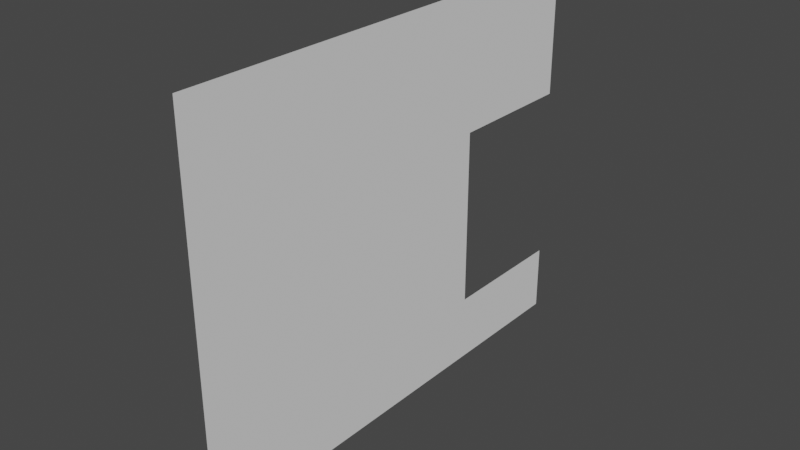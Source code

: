 # Source: foyer-layout.blend  (saved by Blender 2.83.18; exported with 4.5.12 LTS)
import bpy
from mathutils import Matrix  # noqa: F401  (used for matrix-valued properties, if any)

bpy.ops.wm.read_factory_settings(use_empty=True)
scene = bpy.context.scene
scene.name = 'Scene'

# ---- collections
col_collection = bpy.data.collections.new('Collection'); scene.collection.children.link(col_collection)

# ---- world
world_world = bpy.data.worlds.new('World'); scene.world = world_world
world_world.use_nodes = True; world_world.node_tree.nodes.clear()
_N = world_world.node_tree.nodes; _L = world_world.node_tree.links
n0 = _N.new('ShaderNodeOutputWorld'); n0.name = 'World Output'; n0.location = (300, 300)
n1 = _N.new('ShaderNodeBackground'); n1.name = 'Background'; n1.location = (10, 300)
n1.inputs[0].default_value = (0.05088, 0.05088, 0.05088, 1.0)
_L.new(n1.outputs[0], n0.inputs[0])
n0.is_active_output = True
world_world.color = (0.05088, 0.05088, 0.05088)
world_world.use_sun_shadow = False
world_world.sun_shadow_jitter_overblur = 0.0

# ---- meshes
me_plane_001 = bpy.data.meshes.new('Plane.001')
me_plane_001.from_pydata([(-137.2, -121.9, 1.151e-06), (121.9, -121.9, 0.0), (-137.2, 106.7, 1.151e-06), (121.9, 106.7, 0.0), (-137.2, 60.96, 1.151e-06), (121.9, 60.96, 0.0), (-137.2, -30.48, 1.151e-06), (121.9, -30.48, 0.0), (114.3, -121.9, 5.753e-07), (114.3, 106.7, 5.753e-07), (114.3, 60.96, 5.753e-07), (114.3, -30.48, 5.753e-07), (-7.629e-06, 106.7, 9.205e-06), (-7.629e-06, 60.96, 9.205e-06), (-7.629e-06, -30.48, 9.205e-06), (-7.629e-06, -121.9, 9.205e-06), (95.25, 106.7, 2.014e-06), (76.2, 106.7, 3.452e-06), (57.15, 106.7, 4.89e-06), (38.1, 106.7, 6.328e-06), (19.05, 106.7, 7.766e-06), (95.25, 60.96, 2.014e-06), (76.2, 60.96, 3.452e-06), (57.15, 60.96, 4.89e-06), (38.1, 60.96, 6.328e-06), (19.05, 60.96, 7.766e-06), (95.25, -30.48, 2.014e-06), (76.2, -30.48, 3.452e-06), (57.15, -30.48, 4.89e-06), (38.1, -30.48, 6.328e-06), (19.05, -30.48, 7.766e-06), (-45.72, 106.7, 6.52e-06), (-91.44, 106.7, 3.835e-06), (-45.72, 60.96, 6.52e-06), (-91.44, 60.96, 3.835e-06), (-45.72, -30.48, 6.52e-06), (-91.44, -30.48, 3.835e-06), (-91.44, -121.9, 3.835e-06), (-45.72, -121.9, 6.52e-06), (121.9, 198.1, 0.0), (114.3, 198.1, 5.753e-07), (76.2, 198.1, 3.452e-06), (-137.2, 198.1, 1.151e-06), (-45.72, 198.1, 6.52e-06), (-91.44, 198.1, 3.835e-06)], [], [(10, 5, 3, 9), (11, 7, 5, 10), (8, 1, 7, 11), (26, 11, 10, 21), (21, 10, 9, 16), (33, 13, 12, 31), (35, 14, 13, 33), (38, 15, 14, 35), (13, 25, 20, 12), (25, 24, 19, 20), (24, 23, 18, 19), (23, 22, 17, 18), (22, 21, 16, 17), (14, 30, 25, 13), (30, 29, 24, 25), (29, 28, 23, 24), (28, 27, 22, 23), (27, 26, 21, 22), (15, 8, 11, 26, 27, 28, 29, 30, 14), (0, 37, 36, 6), (37, 38, 35, 36), (6, 36, 34, 4), (36, 35, 33, 34), (4, 34, 32, 2), (34, 33, 31, 32), (9, 3, 39, 40), (32, 31, 43, 44), (2, 32, 44, 42), (16, 9, 40, 41, 17)])
_uv = me_plane_001.uv_layers.new(name='UVMap')
_uv.uv.foreach_set('vector', [1.0, 1.0, 1.0, 1.0, 1.0, 1.0, 1.0, 1.0, 1.0, 0.5, 1.0, 0.5, 1.0, 1.0, 1.0, 1.0, 1.0, 0.0, 1.0, 0.0, 1.0, 0.5, 1.0, 0.5, 1.0, 0.5, 1.0, 0.5, 1.0, 1.0, 1.0, 1.0, 1.0, 1.0, 1.0, 1.0, 1.0, 1.0, 1.0, 1.0, 0.6667, 1.0, 1.0, 1.0, 1.0, 1.0, 0.6667, 1.0, 0.6667, 0.5, 1.0, 0.5, 1.0, 1.0, 0.6667, 1.0, 0.6667, 0.0, 1.0, 0.0, 1.0, 0.5, 0.6667, 0.5, 1.0, 1.0, 1.0, 1.0, 1.0, 1.0, 1.0, 1.0, 1.0, 1.0, 1.0, 1.0, 1.0, 1.0, 1.0, 1.0, 1.0, 1.0, 1.0, 1.0, 1.0, 1.0, 1.0, 1.0, 1.0, 1.0, 1.0, 1.0, 1.0, 1.0, 1.0, 1.0, 1.0, 1.0, 1.0, 1.0, 1.0, 1.0, 1.0, 1.0, 1.0, 0.5, 1.0, 0.5, 1.0, 1.0, 1.0, 1.0, 1.0, 0.5, 1.0, 0.5, 1.0, 1.0, 1.0, 1.0, 1.0, 0.5, 1.0, 0.5, 1.0, 1.0, 1.0, 1.0, 1.0, 0.5, 1.0, 0.5, 1.0, 1.0, 1.0, 1.0, 1.0, 0.5, 1.0, 0.5, 1.0, 1.0, 1.0, 1.0, 1.0, 0.0, 1.0, 0.0, 1.0, 0.5, 1.0, 0.5, 1.0, 0.5, 1.0, 0.5, 1.0, 0.5, 1.0, 0.5, 1.0, 0.5, 0.0, 0.0, 0.3333, 0.0, 0.3333, 0.5, 0.0, 0.5, 0.3333, 0.0, 0.6667, 0.0, 0.6667, 0.5, 0.3333, 0.5, 0.0, 0.5, 0.3333, 0.5, 0.3333, 1.0, 0.0, 1.0, 0.3333, 0.5, 0.6667, 0.5, 0.6667, 1.0, 0.3333, 1.0, 0.0, 1.0, 0.3333, 1.0, 0.3333, 1.0, 0.0, 1.0, 0.3333, 1.0, 0.6667, 1.0, 0.6667, 1.0, 0.3333, 1.0, 1.0, 1.0, 1.0, 1.0, 1.0, 1.0, 1.0, 1.0, 0.3333, 1.0, 0.6667, 1.0, 0.6667, 1.0, 0.3333, 1.0, 0.0, 1.0, 0.3333, 1.0, 0.3333, 1.0, 0.0, 1.0, 1.0, 1.0, 1.0, 1.0, 1.0, 1.0, 1.0, 1.0, 1.0, 1.0])
me_plane_001.use_remesh_fix_poles = True
me_plane_001.use_remesh_preserve_attributes = False
me_plane_001.use_mirror_vertex_groups = False
me_plane_001.update()

# ---- objects
ob_plane = bpy.data.objects.new('Plane', me_plane_001)

# ---- transforms, parenting, visibility, modifiers, constraints
ob_plane.location = (44.58, -4.807, 137.4)
ob_plane.rotation_euler = (-0.0, 1.571, 0.0)
ob_plane.lineart.crease_threshold = 0.0

# ---- collection membership
col_collection.objects.link(ob_plane)

# ---- scene / render settings (as saved in the file)
scene.frame_start = 1; scene.frame_end = 250; scene.frame_set(1)
scene.render.engine = 'BLENDER_EEVEE_NEXT'
scene.cycles.use_denoising = False
scene.cycles.samples = 128
scene.cycles.sampling_pattern = 'TABULATED_SOBOL'
scene.cycles.use_adaptive_sampling = False
scene.cycles.use_light_tree = False
scene.view_settings.view_transform = 'Filmic'
scene.unit_settings.scale_length = 0.01
bpy.context.view_layer.update()

# ---- added for rendering (the .blend has no active camera and no usable light): camera, sun
cam_auto = bpy.data.cameras.new('AutoCamera')
cam_auto.lens = 50.0
cam_auto.sensor_width = 36.0
cam_auto.clip_end = 6686.04
ob_auto_camera = bpy.data.objects.new('AutoCamera', cam_auto)
scene.collection.objects.link(ob_auto_camera)
ob_auto_camera.location = (425.552, -423.874, 449.803)
ob_auto_camera.rotation_euler = (1.09748, -7.21219e-08, 0.694738)
scene.camera = ob_auto_camera
light_auto_sun = bpy.data.lights.new('AutoSun', 'SUN')
light_auto_sun.energy = 3.0
light_auto_sun.angle = 0.0523599
ob_auto_sun = bpy.data.objects.new('AutoSun', light_auto_sun)
scene.collection.objects.link(ob_auto_sun)
ob_auto_sun.rotation_euler = (0.872665, 0.174533, 0.523599)
bpy.context.view_layer.update()
